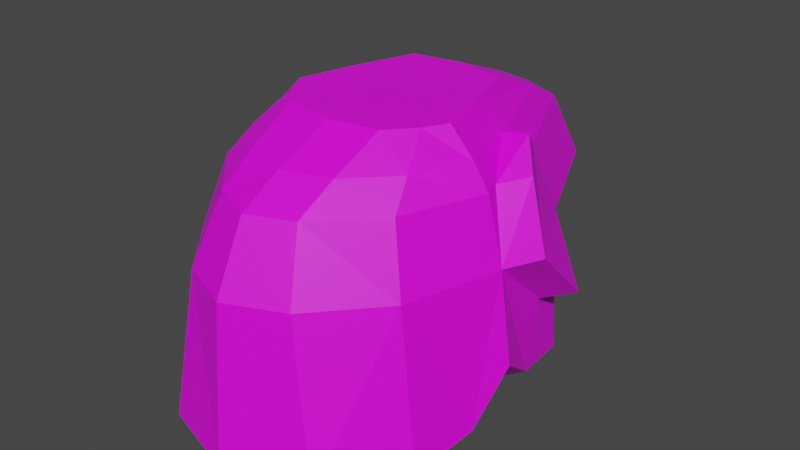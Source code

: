 # Source: Sculpture_Elephant.blend  (saved by Blender 2.82.7; exported with 4.5.12 LTS)
import bpy
from mathutils import Matrix  # noqa: F401  (used for matrix-valued properties, if any)

bpy.ops.wm.read_factory_settings(use_empty=True)
scene = bpy.context.scene
scene.name = 'Scene'

# ---- collections
col_elephant_in_the_room = bpy.data.collections.new('Elephant_In_The_Room'); scene.collection.children.link(col_elephant_in_the_room)

# ---- materials (node trees are filled in below, after node groups)
mat_material_001 = bpy.data.materials.new('Material.001')
mat_material_001.use_transparent_shadow = False

# ---- material node trees
mat_material_001.use_nodes = True; mat_material_001.node_tree.nodes.clear()
_N = mat_material_001.node_tree.nodes; _L = mat_material_001.node_tree.links
n0 = _N.new('ShaderNodeOutputMaterial'); n0.name = 'Material Output'; n0.location = (300, 300)
n1 = _N.new('ShaderNodeBsdfPrincipled'); n1.name = 'Principled BSDF'; n1.location = (10, 300)
n1.distribution = 'GGX'
n1.subsurface_method = 'BURLEY'
n1.inputs[3].default_value = 1.45
n1.inputs[27].default_value = (0.0, 0.0, 0.0, 1.0)
n1.inputs[28].default_value = 1.0
n2 = _N.new('ShaderNodeTexImage'); n2.name = 'Image Texture'; n2.location = (-310, 281)
_L.new(n1.outputs[0], n0.inputs[0])
_L.new(n2.outputs[0], n1.inputs[0])
n0.is_active_output = True

# ---- world
world_world = bpy.data.worlds.new('World'); scene.world = world_world
world_world.use_nodes = True; world_world.node_tree.nodes.clear()
_N = world_world.node_tree.nodes; _L = world_world.node_tree.links
n0 = _N.new('ShaderNodeOutputWorld'); n0.name = 'World Output'; n0.location = (300, 300)
n1 = _N.new('ShaderNodeBackground'); n1.name = 'Background'; n1.location = (10, 300)
n1.inputs[0].default_value = (0.05088, 0.05088, 0.05088, 1.0)
_L.new(n1.outputs[0], n0.inputs[0])
n0.is_active_output = True
world_world.color = (0.05088, 0.05088, 0.05088)
world_world.use_sun_shadow = False
world_world.sun_shadow_jitter_overblur = 0.0

# ---- meshes
me_cylinder_001 = bpy.data.meshes.new('Cylinder.001')
me_cylinder_001.from_pydata([(-1.176, -0.9432, 3.79), (-0.6125, 2.2, 3.264), (-1.902, -0.9432, 2.79), (-1.363, 2.2, 2.502), (-1.642, -0.9432, -0.618), (-1.362, 2.2, -0.2173), (-0.3778, -0.9432, -1.85), (-0.6125, 2.2, -1.865), (-1.011, -0.9432, 1.27), (-1.799, 2.2, 1.352), (-2.185, -0.02349, 1.321), (-0.8151, 1.274, 3.638), (-1.63, 1.274, 2.723), (-2.024, 1.274, 1.346), (-0.8151, 1.274, -2.248), (-1.63, 1.274, -0.4253), (-0.7084, 2.906, 2.003), (-1.024, 2.906, 1.648), (-1.208, 2.906, 1.325), (-0.7084, 2.906, -0.3541), (-1.024, 2.906, 0.5949), (-1.011, -0.9432, 1.759), (-1.872, -0.7084, 0.4402), (-1.011, -0.9432, 2.031), (-1.011, -0.9432, 0.8611), (-2.039, -0.7676, 1.852), (-1.011, -0.9432, 0.3027), (-1.237, 2.537, 2.137), (-0.6612, 2.537, -1.216), (-1.572, 2.537, 1.347), (-0.6612, 2.537, 2.722), (-1.237, 2.537, 0.1437), (-1.529, 1.274, -0.6499), (-0.8439, -0.9432, -1.287), (-0.669, -0.9432, -1.499), (-1.311, 2.537, 0.4111), (-1.716, 2.2, 1.098), (-1.839, 0.2726, 0.162), (-2.326, 1.329, 0.8837), (-1.996, 2.255, 0.74), (-2.196, 0.3273, -0.2068), (-1.668, 2.592, 0.3728), (-1.104, 1.274, -1.602), (0.0, 0.5757, -1.54), (0.0, -0.6514, -1.26), (0.0, 0.0008905, -1.87), (0.0, -0.3998, -1.816), (-0.5399, -0.9432, -1.654), (0.0, -0.688, -1.693), (0.0, 0.5519, -1.778), (-0.9402, 1.274, -1.968), (-1.012, 0.796, -1.433), (-0.7419, -0.4693, -1.261), (-0.5645, 0.003475, -2.02), (-0.4833, -0.4083, -1.946), (-0.8529, 0.8179, -1.898), (-0.6014, -0.8299, -1.699), (0.0, -0.9432, -2.232), (0.0, 2.2, -2.128), (0.0, -0.9432, 4.168), (0.0, 2.2, 3.528), (1.176, -0.9432, 3.79), (0.6125, 2.2, 3.264), (1.902, -0.9432, 2.79), (1.363, 2.2, 2.502), (1.642, -0.9432, -0.618), (1.362, 2.2, -0.2173), (0.3778, -0.9432, -1.85), (0.6125, 2.2, -1.865), (1.011, -0.9432, 1.27), (1.799, 2.2, 1.352), (2.185, -0.02349, 1.321), (0.0, -0.9432, 1.233), (0.8151, 1.274, 3.638), (0.0, 1.274, 3.988), (1.63, 1.274, 2.723), (2.024, 1.274, 1.346), (0.8151, 1.274, -2.248), (1.63, 1.274, -0.4253), (0.0, 1.274, -2.598), (0.0, 2.906, 2.126), (0.0, 2.906, -0.4767), (0.7084, 2.906, 2.003), (1.024, 2.906, 1.648), (1.208, 2.906, 1.325), (0.7084, 2.906, -0.3541), (1.024, 2.906, 0.5949), (1.011, -0.9432, 1.759), (1.872, -0.7084, 0.4402), (1.011, -0.9432, 2.031), (1.011, -0.9432, 0.8611), (2.039, -0.7676, 1.852), (1.011, -0.9432, 0.3027), (1.237, 2.537, 2.137), (0.6612, 2.537, -1.216), (0.0, 2.537, -1.418), (1.572, 2.537, 1.347), (0.0, 2.537, 2.924), (0.6612, 2.537, 2.722), (1.237, 2.537, 0.1437), (1.529, 1.274, -0.6499), (0.8439, -0.9432, -1.287), (0.669, -0.9432, -1.499), (1.311, 2.537, 0.4111), (1.716, 2.2, 1.098), (1.839, 0.2726, 0.162), (2.326, 1.329, 0.8837), (1.996, 2.255, 0.74), (2.196, 0.3273, -0.2068), (1.668, 2.592, 0.3728), (1.104, 1.274, -1.602), (0.5399, -0.9432, -1.654), (0.9402, 1.274, -1.968), (1.012, 0.796, -1.433), (0.7419, -0.4693, -1.215), (0.5645, 0.003475, -2.02), (0.4833, -0.4083, -1.946), (0.8529, 0.8179, -1.898), (0.6014, -0.8299, -1.699)], [], [(59, 74, 11, 0), (0, 11, 12, 2), (2, 12, 13, 10, 25), (6, 54, 53, 14, 79, 57), (57, 72, 26, 4, 33, 34, 47, 6), (95, 28, 19, 81), (10, 13, 37, 15, 4, 22), (10, 8, 21, 25), (60, 1, 11, 74), (1, 3, 12, 11), (3, 9, 13, 12), (5, 7, 14, 50, 42, 32, 15), (7, 58, 79, 14), (9, 36, 13), (80, 81, 19, 20, 18, 17, 16), (29, 27, 17, 18), (30, 97, 80, 16), (31, 35, 29, 18, 20), (28, 31, 20, 19), (27, 30, 16, 17), (3, 1, 30, 27), (4, 26, 24, 22), (2, 23, 72, 59, 0), (22, 24, 8, 10), (8, 24, 72), (23, 21, 72), (25, 21, 23, 2), (7, 5, 31, 28), (37, 13, 38, 40), (1, 60, 97, 30), (9, 3, 27, 29), (58, 7, 28, 95), (21, 8, 72), (24, 26, 72), (33, 32, 42, 51, 52, 34), (33, 4, 15, 32), (5, 39, 41), (13, 36, 39, 38), (36, 35, 41, 39), (35, 36, 9, 29), (35, 31, 5), (15, 40, 38), (38, 39, 5, 15), (35, 5, 41), (15, 37, 40), (34, 52, 56, 47), (53, 55, 50, 14), (47, 56, 54, 6), (50, 55, 51, 42), (43, 44, 52, 51), (46, 45, 53, 54), (45, 49, 55, 53), (44, 48, 56, 52), (48, 46, 54, 56), (49, 43, 51, 55), (59, 61, 73, 74), (61, 63, 75, 73), (63, 91, 71, 76, 75), (67, 57, 79, 77, 115, 116), (57, 67, 111, 102, 101, 65, 92, 72), (95, 81, 85, 94), (71, 88, 65, 78, 105, 76), (71, 91, 87, 69), (60, 74, 73, 62), (62, 73, 75, 64), (64, 75, 76, 70), (66, 78, 100, 110, 112, 77, 68), (68, 77, 79, 58), (70, 76, 104), (80, 82, 83, 84, 86, 85, 81), (96, 84, 83, 93), (98, 82, 80, 97), (99, 86, 84, 96, 103), (94, 85, 86, 99), (93, 83, 82, 98), (64, 93, 98, 62), (65, 88, 90, 92), (63, 61, 59, 72, 89), (88, 71, 69, 90), (69, 72, 90), (89, 72, 87), (91, 63, 89, 87), (68, 94, 99, 66), (105, 108, 106, 76), (62, 98, 97, 60), (70, 96, 93, 64), (58, 95, 94, 68), (87, 72, 69), (90, 72, 92), (101, 102, 114, 113, 110, 100), (101, 100, 78, 65), (66, 109, 107), (76, 106, 107, 104), (104, 107, 109, 103), (103, 96, 70, 104), (103, 66, 99), (78, 106, 108), (106, 78, 66, 107), (103, 109, 66), (78, 108, 105), (102, 111, 118, 114), (115, 77, 112, 117), (111, 67, 116, 118), (112, 110, 113, 117), (43, 113, 114, 44), (46, 116, 115, 45), (45, 115, 117, 49), (44, 114, 118, 48), (48, 118, 116, 46), (49, 117, 113, 43)])
_uv = me_cylinder_001.uv_layers.new(name='UVMap')
_uv.uv.foreach_set('vector', [0.9616, 0.3011, 0.9369, 0.6032, 0.8893, 0.6032, 0.9101, 0.3011, 0.9101, 0.3011, 0.8893, 0.6032, 0.7647, 0.6032, 0.7738, 0.3011, 0.7738, 0.3011, 0.7647, 0.6032, 0.5771, 0.6032, 0.5737, 0.4264, 0.646, 0.325, 0.1416, 0.3011, 0.1286, 0.3739, 0.1185, 0.43, 0.08742, 0.6032, 0.0398, 0.6032, 0.08961, 0.3011, 0.08961, 0.3011, 0.5617, 0.3011, 0.4349, 0.3011, 0.3095, 0.3011, 0.2183, 0.3011, 0.1895, 0.3011, 0.1683, 0.3011, 0.1416, 0.3011, 0.2006, 0.7753, 0.2281, 0.7753, 0.3455, 0.8255, 0.3287, 0.8255, 0.5737, 0.4264, 0.5771, 0.6032, 0.4158, 0.4667, 0.3357, 0.6032, 0.3095, 0.3011, 0.4537, 0.3331, 0.5737, 0.4264, 0.5667, 0.3011, 0.6334, 0.3011, 0.646, 0.325, 0.8743, 0.7293, 0.8384, 0.7293, 0.8893, 0.6032, 0.9369, 0.6032, 0.8384, 0.7293, 0.7345, 0.7293, 0.7647, 0.6032, 0.8893, 0.6032, 0.7345, 0.7293, 0.5779, 0.7293, 0.5771, 0.6032, 0.7647, 0.6032, 0.3641, 0.7293, 0.1396, 0.7293, 0.08742, 0.6032, 0.1256, 0.6032, 0.1755, 0.6032, 0.3051, 0.6032, 0.3357, 0.6032, 0.1396, 0.7293, 0.1037, 0.7293, 0.0398, 0.6032, 0.08742, 0.6032, 0.5779, 0.7293, 0.5433, 0.7293, 0.5771, 0.6032, 0.6833, 0.8255, 0.3287, 0.8255, 0.3455, 0.8255, 0.4747, 0.8255, 0.5742, 0.8255, 0.6182, 0.8255, 0.6666, 0.8255, 0.5772, 0.7753, 0.6848, 0.7753, 0.6182, 0.8255, 0.5742, 0.8255, 0.7646, 0.7753, 0.7921, 0.7753, 0.6833, 0.8255, 0.6666, 0.8255, 0.4133, 0.7753, 0.4497, 0.7753, 0.5772, 0.7753, 0.5742, 0.8255, 0.4747, 0.8255, 0.2281, 0.7753, 0.4133, 0.7753, 0.4747, 0.8255, 0.3455, 0.8255, 0.6848, 0.7753, 0.7646, 0.7753, 0.6666, 0.8255, 0.6182, 0.8255, 0.7345, 0.7293, 0.8384, 0.7293, 0.7646, 0.7753, 0.6848, 0.7753, 0.3095, 0.3011, 0.4349, 0.3011, 0.511, 0.3011, 0.4537, 0.3331, 0.7738, 0.3011, 0.6704, 0.3011, 0.5617, 0.3011, 0.9616, 0.3011, 0.9101, 0.3011, 0.4537, 0.3331, 0.511, 0.3011, 0.5667, 0.3011, 0.5737, 0.4264, 0.5667, 0.3011, 0.511, 0.3011, 0.5617, 0.3011, 0.6704, 0.3011, 0.6334, 0.3011, 0.5617, 0.3011, 0.646, 0.325, 0.6334, 0.3011, 0.6704, 0.3011, 0.7738, 0.3011, 0.1396, 0.7293, 0.3641, 0.7293, 0.4133, 0.7753, 0.2281, 0.7753, 0.4158, 0.4667, 0.5771, 0.6032, 0.5141, 0.6106, 0.3655, 0.4742, 0.8384, 0.7293, 0.8743, 0.7293, 0.7921, 0.7753, 0.7646, 0.7753, 0.5779, 0.7293, 0.7345, 0.7293, 0.6848, 0.7753, 0.5772, 0.7753, 0.1037, 0.7293, 0.1396, 0.7293, 0.2281, 0.7753, 0.2006, 0.7753, 0.6334, 0.3011, 0.5667, 0.3011, 0.5617, 0.3011, 0.511, 0.3011, 0.4349, 0.3011, 0.5617, 0.3011, 0.2183, 0.3011, 0.3051, 0.6032, 0.1755, 0.6032, 0.1985, 0.538, 0.222, 0.3656, 0.1895, 0.3011, 0.2183, 0.3011, 0.3095, 0.3011, 0.3357, 0.6032, 0.3051, 0.6032, 0.3641, 0.7293, 0.4945, 0.7368, 0.4445, 0.7827, 0.5771, 0.6032, 0.5433, 0.7293, 0.4945, 0.7368, 0.5141, 0.6106, 0.5433, 0.7293, 0.4497, 0.7753, 0.4445, 0.7827, 0.4945, 0.7368, 0.4497, 0.7753, 0.5433, 0.7293, 0.5779, 0.7293, 0.5772, 0.7753, 0.4497, 0.7753, 0.4133, 0.7753, 0.3641, 0.7293, 0.3357, 0.6032, 0.3655, 0.4742, 0.5141, 0.6106, 0.5141, 0.6106, 0.4945, 0.7368, 0.3641, 0.7293, 0.3357, 0.6032, 0.4497, 0.7753, 0.3641, 0.7293, 0.4445, 0.7827, 0.3357, 0.6032, 0.4158, 0.4667, 0.3655, 0.4742, 0.1895, 0.3011, 0.222, 0.3656, 0.1622, 0.3165, 0.1683, 0.3011, 0.1185, 0.43, 0.1351, 0.541, 0.1256, 0.6032, 0.08742, 0.6032, 0.1683, 0.3011, 0.1622, 0.3165, 0.1286, 0.3739, 0.1416, 0.3011, 0.1256, 0.6032, 0.1351, 0.541, 0.1985, 0.538, 0.1755, 0.6032, 0.1839, 0.508, 0.222, 0.3408, 0.222, 0.3656, 0.1985, 0.538, 0.1463, 0.3751, 0.139, 0.4297, 0.1185, 0.43, 0.1286, 0.3739, 0.139, 0.4297, 0.1515, 0.5048, 0.1351, 0.541, 0.1185, 0.43, 0.222, 0.3408, 0.1631, 0.3358, 0.1622, 0.3165, 0.222, 0.3656, 0.1631, 0.3358, 0.1463, 0.3751, 0.1286, 0.3739, 0.1622, 0.3165, 0.1515, 0.5048, 0.1839, 0.508, 0.1985, 0.538, 0.1351, 0.541, 0.9616, 0.3011, 0.9101, 0.3011, 0.8893, 0.6032, 0.9369, 0.6032, 0.9101, 0.3011, 0.7738, 0.3011, 0.7647, 0.6032, 0.8893, 0.6032, 0.7738, 0.3011, 0.646, 0.325, 0.5737, 0.4264, 0.5771, 0.6032, 0.7647, 0.6032, 0.1416, 0.3011, 0.08961, 0.3011, 0.0398, 0.6032, 0.08742, 0.6032, 0.1185, 0.43, 0.1286, 0.3739, 0.08961, 0.3011, 0.1416, 0.3011, 0.1683, 0.3011, 0.1895, 0.3011, 0.2183, 0.3011, 0.3095, 0.3011, 0.4349, 0.3011, 0.5617, 0.3011, 0.2006, 0.7753, 0.3287, 0.8255, 0.3455, 0.8255, 0.2281, 0.7753, 0.5737, 0.4264, 0.4537, 0.3331, 0.3095, 0.3011, 0.3357, 0.6032, 0.4158, 0.4667, 0.5771, 0.6032, 0.5737, 0.4264, 0.646, 0.325, 0.6334, 0.3011, 0.5667, 0.3011, 0.8743, 0.7293, 0.9369, 0.6032, 0.8893, 0.6032, 0.8384, 0.7293, 0.8384, 0.7293, 0.8893, 0.6032, 0.7647, 0.6032, 0.7345, 0.7293, 0.7345, 0.7293, 0.7647, 0.6032, 0.5771, 0.6032, 0.5779, 0.7293, 0.3641, 0.7293, 0.3357, 0.6032, 0.3051, 0.6032, 0.1755, 0.6032, 0.1256, 0.6032, 0.08742, 0.6032, 0.1396, 0.7293, 0.1396, 0.7293, 0.08742, 0.6032, 0.0398, 0.6032, 0.1037, 0.7293, 0.5779, 0.7293, 0.5771, 0.6032, 0.5433, 0.7293, 0.6833, 0.8255, 0.6666, 0.8255, 0.6182, 0.8255, 0.5742, 0.8255, 0.4747, 0.8255, 0.3455, 0.8255, 0.3287, 0.8255, 0.5772, 0.7753, 0.5742, 0.8255, 0.6182, 0.8255, 0.6848, 0.7753, 0.7646, 0.7753, 0.6666, 0.8255, 0.6833, 0.8255, 0.7921, 0.7753, 0.4133, 0.7753, 0.4747, 0.8255, 0.5742, 0.8255, 0.5772, 0.7753, 0.4497, 0.7753, 0.2281, 0.7753, 0.3455, 0.8255, 0.4747, 0.8255, 0.4133, 0.7753, 0.6848, 0.7753, 0.6182, 0.8255, 0.6666, 0.8255, 0.7646, 0.7753, 0.7345, 0.7293, 0.6848, 0.7753, 0.7646, 0.7753, 0.8384, 0.7293, 0.3095, 0.3011, 0.4537, 0.3331, 0.511, 0.3011, 0.4349, 0.3011, 0.7738, 0.3011, 0.9101, 0.3011, 0.9616, 0.3011, 0.5617, 0.3011, 0.6704, 0.3011, 0.4537, 0.3331, 0.5737, 0.4264, 0.5667, 0.3011, 0.511, 0.3011, 0.5667, 0.3011, 0.5617, 0.3011, 0.511, 0.3011, 0.6704, 0.3011, 0.5617, 0.3011, 0.6334, 0.3011, 0.646, 0.325, 0.7738, 0.3011, 0.6704, 0.3011, 0.6334, 0.3011, 0.1396, 0.7293, 0.2281, 0.7753, 0.4133, 0.7753, 0.3641, 0.7293, 0.4158, 0.4667, 0.3655, 0.4742, 0.5141, 0.6106, 0.5771, 0.6032, 0.8384, 0.7293, 0.7646, 0.7753, 0.7921, 0.7753, 0.8743, 0.7293, 0.5779, 0.7293, 0.5772, 0.7753, 0.6848, 0.7753, 0.7345, 0.7293, 0.1037, 0.7293, 0.2006, 0.7753, 0.2281, 0.7753, 0.1396, 0.7293, 0.6334, 0.3011, 0.5617, 0.3011, 0.5667, 0.3011, 0.511, 0.3011, 0.5617, 0.3011, 0.4349, 0.3011, 0.2183, 0.3011, 0.1895, 0.3011, 0.2281, 0.3656, 0.1985, 0.538, 0.1755, 0.6032, 0.3051, 0.6032, 0.2183, 0.3011, 0.3051, 0.6032, 0.3357, 0.6032, 0.3095, 0.3011, 0.3641, 0.7293, 0.4445, 0.7827, 0.4945, 0.7368, 0.5771, 0.6032, 0.5141, 0.6106, 0.4945, 0.7368, 0.5433, 0.7293, 0.5433, 0.7293, 0.4945, 0.7368, 0.4445, 0.7827, 0.4497, 0.7753, 0.4497, 0.7753, 0.5772, 0.7753, 0.5779, 0.7293, 0.5433, 0.7293, 0.4497, 0.7753, 0.3641, 0.7293, 0.4133, 0.7753, 0.3357, 0.6032, 0.5141, 0.6106, 0.3655, 0.4742, 0.5141, 0.6106, 0.3357, 0.6032, 0.3641, 0.7293, 0.4945, 0.7368, 0.4497, 0.7753, 0.4445, 0.7827, 0.3641, 0.7293, 0.3357, 0.6032, 0.3655, 0.4742, 0.4158, 0.4667, 0.1895, 0.3011, 0.1683, 0.3011, 0.1622, 0.3165, 0.2281, 0.3656, 0.1185, 0.43, 0.08742, 0.6032, 0.1256, 0.6032, 0.1351, 0.541, 0.1683, 0.3011, 0.1416, 0.3011, 0.1286, 0.3739, 0.1622, 0.3165, 0.1256, 0.6032, 0.1755, 0.6032, 0.1985, 0.538, 0.1351, 0.541, 0.1839, 0.508, 0.1985, 0.538, 0.2281, 0.3656, 0.222, 0.3408, 0.1463, 0.3751, 0.1286, 0.3739, 0.1185, 0.43, 0.139, 0.4297, 0.139, 0.4297, 0.1185, 0.43, 0.1351, 0.541, 0.1515, 0.5048, 0.222, 0.3408, 0.2281, 0.3656, 0.1622, 0.3165, 0.1631, 0.3358, 0.1631, 0.3358, 0.1622, 0.3165, 0.1286, 0.3739, 0.1463, 0.3751, 0.1515, 0.5048, 0.1351, 0.541, 0.1985, 0.538, 0.1839, 0.508])
me_cylinder_001.materials.append(mat_material_001)
me_cylinder_001.use_remesh_fix_poles = True
me_cylinder_001.use_remesh_preserve_attributes = False
me_cylinder_001.use_mirror_vertex_groups = False
me_cylinder_001.update()

# ---- objects
ob_cylinder_001 = bpy.data.objects.new('Cylinder.001', me_cylinder_001)

# ---- transforms, parenting, visibility, modifiers, constraints
ob_cylinder_001.location = (0.0, 0.0, 0.0)
ob_cylinder_001.rotation_euler = (1.571, -0.0, 0.0)
ob_cylinder_001.lineart.crease_threshold = 0.0

# ---- collection membership
col_elephant_in_the_room.objects.link(ob_cylinder_001)

# ---- scene / render settings (as saved in the file)
scene.frame_start = 1; scene.frame_end = 250; scene.frame_set(1)
scene.render.engine = 'BLENDER_EEVEE_NEXT'
scene.cycles.use_denoising = False
scene.cycles.samples = 128
scene.cycles.sampling_pattern = 'TABULATED_SOBOL'
scene.cycles.use_adaptive_sampling = False
scene.cycles.use_light_tree = False
scene.view_settings.view_transform = 'Filmic'
bpy.context.view_layer.update()

# ---- added for rendering (the .blend has no active camera and no usable light): camera, sun
cam_auto = bpy.data.cameras.new('AutoCamera')
cam_auto.lens = 50.0
cam_auto.sensor_width = 36.0
cam_auto.clip_end = 1000.0
ob_auto_camera = bpy.data.objects.new('AutoCamera', cam_auto)
scene.collection.objects.link(ob_auto_camera)
ob_auto_camera.location = (8.39019, -10.8537, 7.69363)
ob_auto_camera.rotation_euler = (1.09748, -7.21219e-08, 0.694738)
scene.camera = ob_auto_camera
light_auto_sun = bpy.data.lights.new('AutoSun', 'SUN')
light_auto_sun.energy = 3.0
light_auto_sun.angle = 0.0523599
ob_auto_sun = bpy.data.objects.new('AutoSun', light_auto_sun)
scene.collection.objects.link(ob_auto_sun)
ob_auto_sun.rotation_euler = (0.872665, 0.174533, 0.523599)
bpy.context.view_layer.update()

